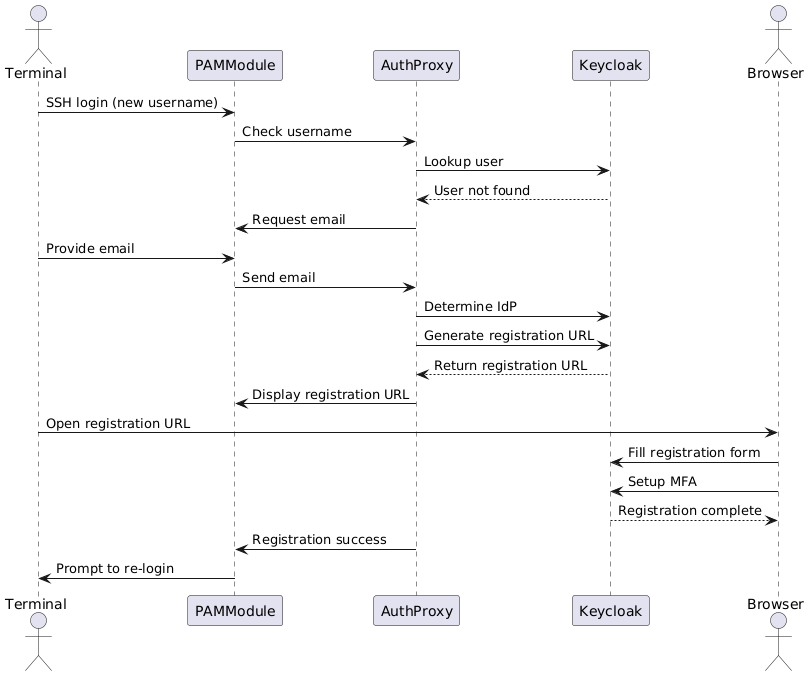

The diagram above was rendered by PlantUML. Its source (embedded in the PNG):
@startuml
actor Terminal
participant PAMModule
participant AuthProxy
participant Keycloak
actor Browser

Terminal -> PAMModule : SSH login (new username)
PAMModule -> AuthProxy : Check username
AuthProxy -> Keycloak : Lookup user
Keycloak --> AuthProxy : User not found

PAMModule <- AuthProxy : Request email
Terminal -> PAMModule : Provide email
PAMModule -> AuthProxy : Send email
AuthProxy -> Keycloak : Determine IdP

AuthProxy -> Keycloak : Generate registration URL
Keycloak --> AuthProxy : Return registration URL
PAMModule <- AuthProxy : Display registration URL

Terminal -> Browser : Open registration URL
Browser -> Keycloak : Fill registration form
Browser -> Keycloak : Setup MFA
Keycloak --> Browser : Registration complete

AuthProxy -> PAMModule : Registration success
PAMModule -> Terminal : Prompt to re-login
@enduml